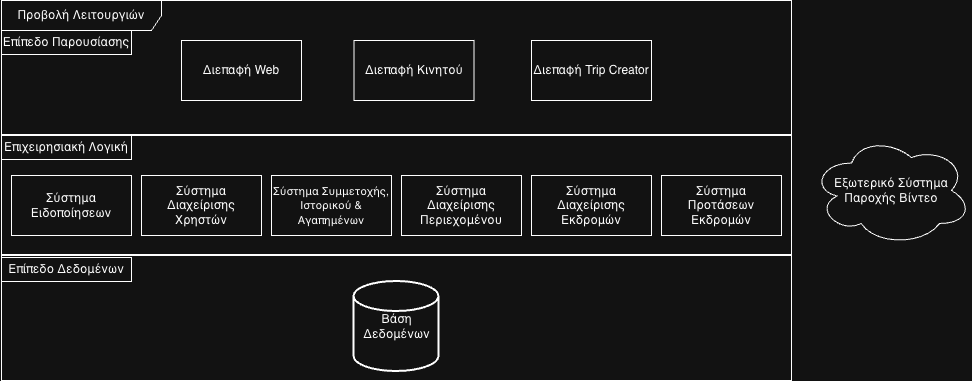

The diagram above was exported from draw.io. Its source (the exported page's mxGraphModel, read from the mxfile embedded in the PNG):
<mxGraphModel dx="1276" dy="936" grid="1" gridSize="10" guides="1" tooltips="1" connect="1" arrows="1" fold="1" page="1" pageScale="1" pageWidth="2336" pageHeight="1654" math="0" shadow="0">
  <root>
    <mxCell id="0" />
    <mxCell id="1" parent="0" />
    <mxCell id="2" parent="1" style="shape=umlFrame;whiteSpace=wrap;html=1;pointerEvents=0;recursiveResize=0;container=1;collapsible=0;width=160;" value="Προβολή Λειτουργιών" vertex="1">
      <mxGeometry height="380" width="790" x="350" y="280" as="geometry" />
    </mxCell>
    <mxCell id="3" parent="2" style="rounded=0;whiteSpace=wrap;html=1;" value="Σύστημα Διαχείρισης Χρηστών" vertex="1">
      <mxGeometry height="60" width="120" x="140" y="175" as="geometry" />
    </mxCell>
    <mxCell id="4" parent="2" style="rounded=0;whiteSpace=wrap;html=1;" value="Σύστημα Ειδοποίησεων" vertex="1">
      <mxGeometry height="60" width="120" x="10" y="175" as="geometry" />
    </mxCell>
    <mxCell id="5" parent="2" style="rounded=0;whiteSpace=wrap;html=1;" value="&lt;font style=&quot;font-size: 11px;&quot;&gt;Σύστημα Συμμετοχής, Ιστορικού &amp;amp; Αγαπημένων&lt;/font&gt;" vertex="1">
      <mxGeometry height="60" width="120" x="270" y="175" as="geometry" />
    </mxCell>
    <mxCell id="6" parent="2" style="whiteSpace=wrap;html=1;" value="Σύστημα Διαχείρισης Περιεχομένου" vertex="1">
      <mxGeometry height="60" width="120" x="400" y="175" as="geometry" />
    </mxCell>
    <mxCell id="7" parent="2" style="line;strokeWidth=2;html=1;fontColor=#FF0000;labelBackgroundColor=#FF0000;strokeColor=#FFFFFF;" value="" vertex="1">
      <mxGeometry height="10" width="790" y="130" as="geometry" />
    </mxCell>
    <mxCell id="8" parent="2" style="line;strokeWidth=2;html=1;strokeColor=#FFFFFF;" value="" vertex="1">
      <mxGeometry height="10" width="790" y="250" as="geometry" />
    </mxCell>
    <mxCell id="9" parent="2" style="rounded=0;whiteSpace=wrap;html=1;" value="Επιχειρησιακή Λογική" vertex="1">
      <mxGeometry height="24" width="130" y="135" as="geometry" />
    </mxCell>
    <mxCell id="10" parent="2" style="rounded=0;whiteSpace=wrap;html=1;" value="Επίπεδο Παρουσίασης" vertex="1">
      <mxGeometry height="24" width="130" y="30" as="geometry" />
    </mxCell>
    <mxCell id="11" parent="2" style="strokeWidth=2;html=1;shape=mxgraph.flowchart.database;whiteSpace=wrap;" value="Βάση Δεδομένων" vertex="1">
      <mxGeometry height="90" width="85" x="352.5" y="281" as="geometry" />
    </mxCell>
    <object label="Διεπαφή Web" Description="Περιλαμβάνει τις λειτουργίες Login, Προβολή Εκδηλώσεων, Συμμετοχή." id="12">
      <mxCell parent="2" style="whiteSpace=wrap;html=1;" vertex="1">
        <mxGeometry height="60" width="120" x="180" y="40" as="geometry" />
      </mxCell>
    </object>
    <mxCell id="13" parent="2" style="whiteSpace=wrap;html=1;" value="Διεπαφή Κινητού" vertex="1">
      <mxGeometry height="60" width="120" x="352.5" y="40" as="geometry" />
    </mxCell>
    <mxCell id="14" parent="2" style="whiteSpace=wrap;html=1;" value="Διεπαφή Trip Creator" vertex="1">
      <mxGeometry height="60" width="120" x="530" y="40" as="geometry" />
    </mxCell>
    <mxCell id="15" parent="2" style="rounded=0;whiteSpace=wrap;html=1;" value="Επίπεδο Δεδομένων" vertex="1">
      <mxGeometry height="24" width="130" y="257" as="geometry" />
    </mxCell>
    <mxCell id="16" parent="2" style="rounded=0;whiteSpace=wrap;html=1;" value="Σύστημα Διαχείρισης Εκδρομών" vertex="1">
      <mxGeometry height="60" width="120" x="530" y="175" as="geometry" />
    </mxCell>
    <mxCell id="17" parent="2" style="rounded=0;whiteSpace=wrap;html=1;" value="Σύστημα Προτάσεων Εκδρομών" vertex="1">
      <mxGeometry height="60" width="120" x="660" y="175" as="geometry" />
    </mxCell>
    <mxCell id="18" parent="1" style="ellipse;shape=cloud;whiteSpace=wrap;html=1;" value="Εξωτερικό Σύστημα Παροχής Βίντεο" vertex="1">
      <mxGeometry height="110" width="160" x="1160" y="415" as="geometry" />
    </mxCell>
  </root>
</mxGraphModel>